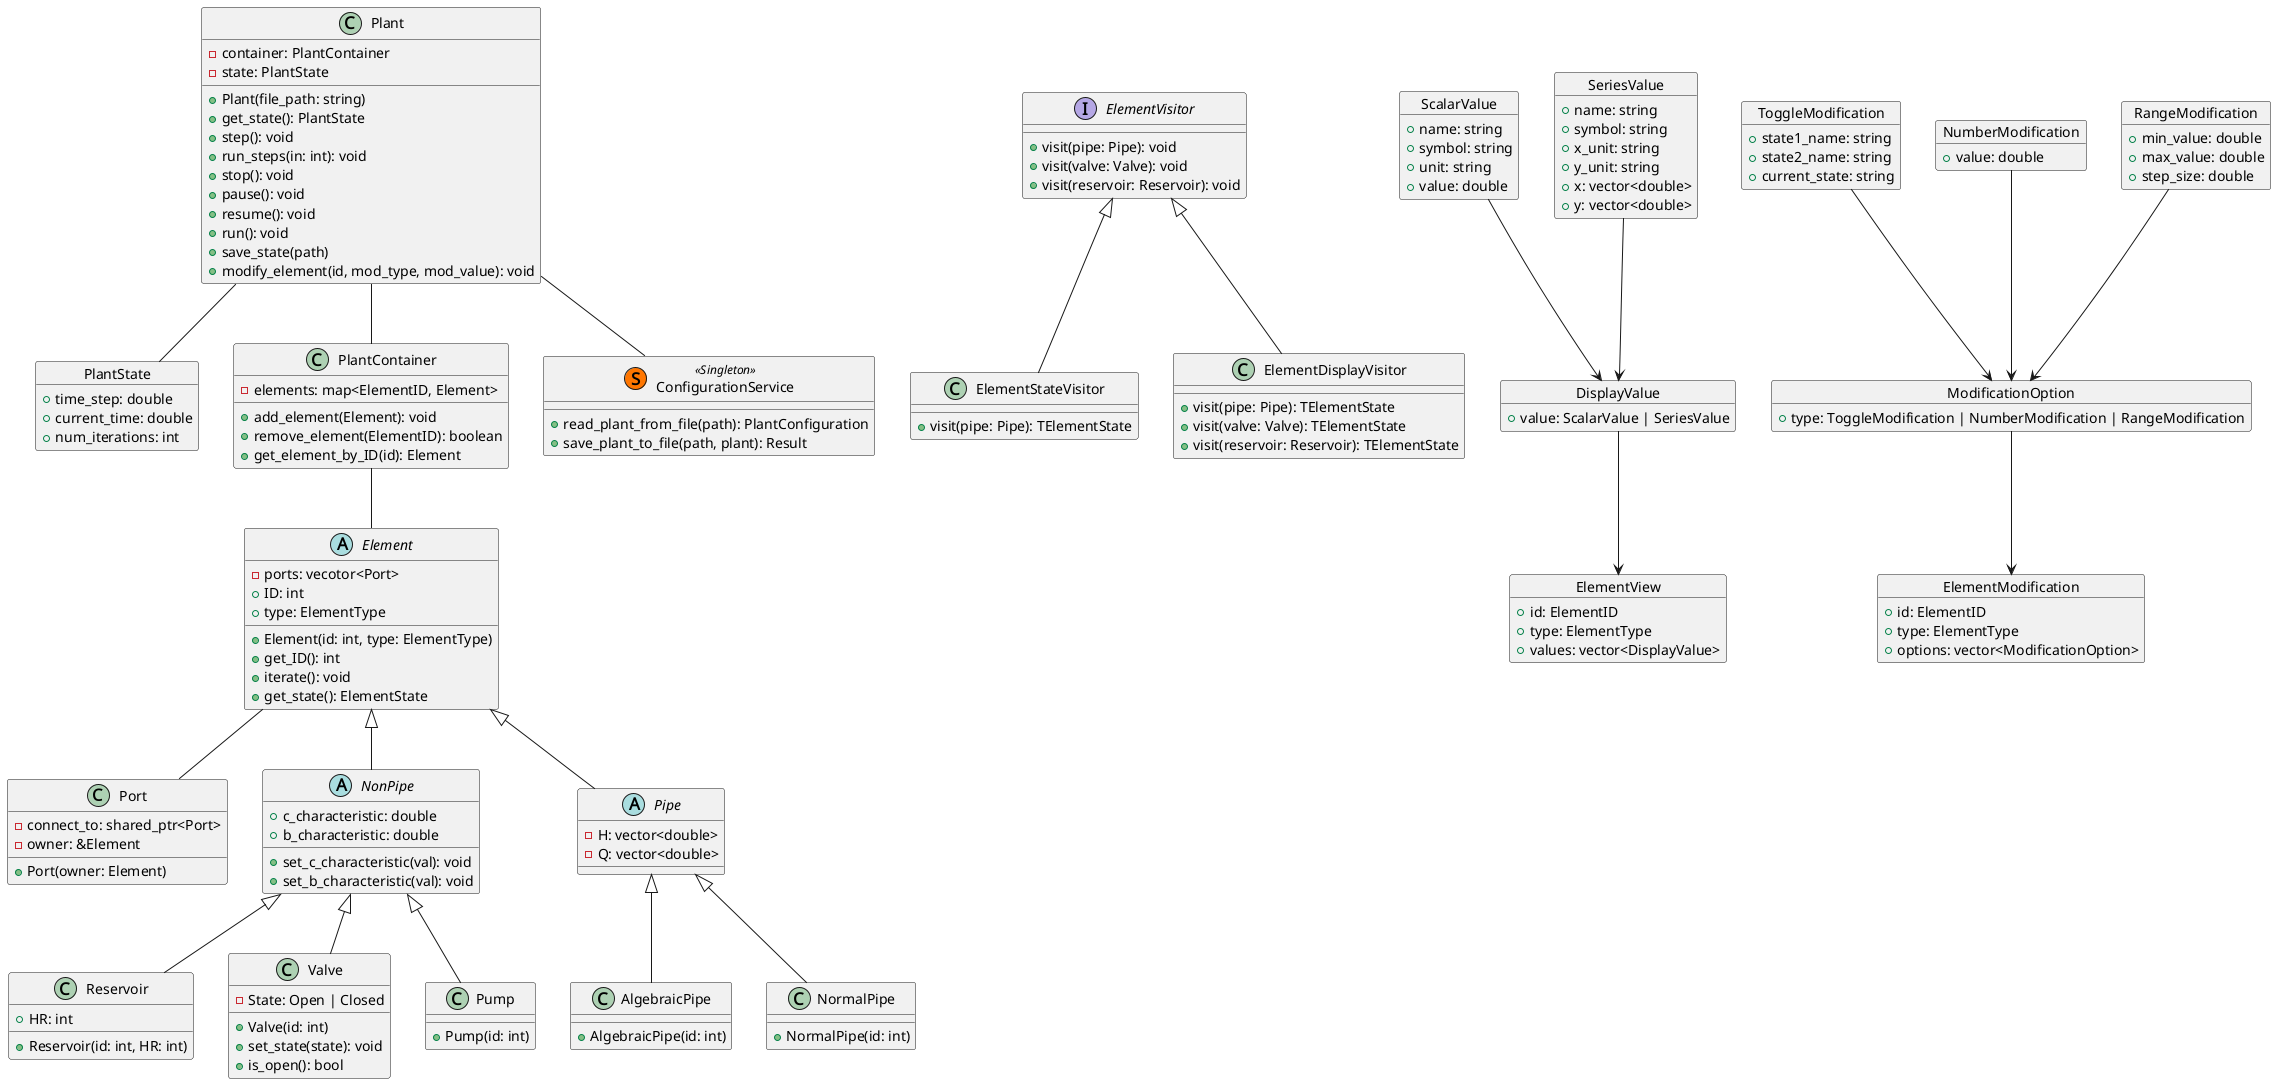

The diagram above was rendered by PlantUML. Its source (embedded in the PNG):
@startuml

class Port {
  + Port(owner: Element)
  - connect_to: shared_ptr<Port>
  - owner: &Element
}

abstract class Element {
  + Element(id: int, type: ElementType)
  - ports: vecotor<Port>
  + ID: int
  + type: ElementType
  + get_ID(): int
  + iterate(): void
  + get_state(): ElementState
}

abstract class NonPipe {
  + c_characteristic: double
  + b_characteristic: double
  + set_c_characteristic(val): void
  + set_b_characteristic(val): void

}

abstract class Pipe {
  - H: vector<double>
  - Q: vector<double>
}

class Reservoir {
  + Reservoir(id: int, HR: int)
  + HR: int
}

class Valve {
  - State: Open | Closed
  + Valve(id: int)
  + set_state(state): void
  + is_open(): bool
}

class Pump {
  + Pump(id: int)
}

class AlgebraicPipe {
  + AlgebraicPipe(id: int)
}

class NormalPipe {
  + NormalPipe(id: int)
}


interface ElementVisitor {
  + visit(pipe: Pipe): void
  + visit(valve: Valve): void
  + visit(reservoir: Reservoir): void
}


class ElementStateVisitor {
  + visit(pipe: Pipe): TElementState
}

class ElementDisplayVisitor {
  + visit(pipe: Pipe): TElementState
  + visit(valve: Valve): TElementState
  + visit(reservoir: Reservoir): TElementState
}

object ScalarValue {
  + name: string
  + symbol: string
  + unit: string

  + value: double
}

object SeriesValue {
  + name: string
  + symbol: string

  + x_unit: string
  + y_unit: string

  + x: vector<double>
  + y: vector<double>
}

object DisplayValue {
  + value: ScalarValue | SeriesValue
}

object ElementView {
  + id: ElementID
  + type: ElementType

  + values: vector<DisplayValue>
}

object ToggleModification {
  + state1_name: string
  + state2_name: string
  + current_state: string
}

object NumberModification {
  + value: double
}

object RangeModification {
  + min_value: double
  + max_value: double
  + step_size: double
}

object ModificationOption {
  + type: ToggleModification | NumberModification | RangeModification
}

object ElementModification {
  + id: ElementID
  + type: ElementType

  + options: vector<ModificationOption>
}

ToggleModification --> ModificationOption
NumberModification --> ModificationOption
RangeModification --> ModificationOption
ModificationOption --> ElementModification



class Plant {
  - container: PlantContainer
  - state: PlantState
  + Plant(file_path: string)
  + get_state(): PlantState
  + step(): void
  + run_steps(in: int): void
  + stop(): void
  + pause(): void
  + resume(): void
  + run(): void
  + save_state(path)
  + modify_element(id, mod_type, mod_value): void
}


object PlantState {
  + time_step: double
  + current_time: double
  + num_iterations: int
}


class PlantContainer {
  - elements: map<ElementID, Element>
  + add_element(Element): void
  + remove_element(ElementID): boolean
  + get_element_by_ID(id): Element
}


class ConfigurationService << (S,#FF7700) Singleton >> {
  + read_plant_from_file(path): PlantConfiguration
  + save_plant_to_file(path, plant): Result
}


SeriesValue --> DisplayValue
ScalarValue --> DisplayValue
DisplayValue --> ElementView


' Relations
ElementVisitor <|-- ElementStateVisitor
ElementVisitor <|-- ElementDisplayVisitor
Plant -- PlantState

Element <|-- NonPipe
Element <|-- Pipe
Element -- Port

NonPipe <|-- Reservoir
NonPipe <|-- Valve
NonPipe <|-- Pump

Pipe <|-- AlgebraicPipe
Pipe <|-- NormalPipe

PlantContainer -- Element

Plant -- PlantContainer
Plant -- ConfigurationService

@enduml